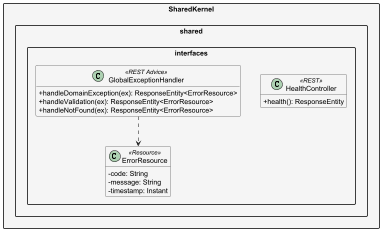

The diagram above was rendered by PlantUML. Its source (embedded in the PNG):
@startuml EdgeWatch_SharedKernel_Interfaces
skinparam packageStyle rectangle
skinparam classAttributeIconSize 0
skinparam linetype ortho
skinparam nodesep 40
skinparam ranksep 60
hide empty members

package "SharedKernel" #F5F5F5 {


    package "shared.interfaces" {
        class HealthController <<REST>> {
            + health(): ResponseEntity
        }
        class GlobalExceptionHandler <<REST Advice>> {
            + handleDomainException(ex): ResponseEntity<ErrorResource>
            + handleValidation(ex): ResponseEntity<ErrorResource>
            + handleNotFound(ex): ResponseEntity<ErrorResource>
        }
        class ErrorResource <<Resource>> {
            - code: String
            - message: String
            - timestamp: Instant
        }
        GlobalExceptionHandler ..> ErrorResource
    }
}

@enduml